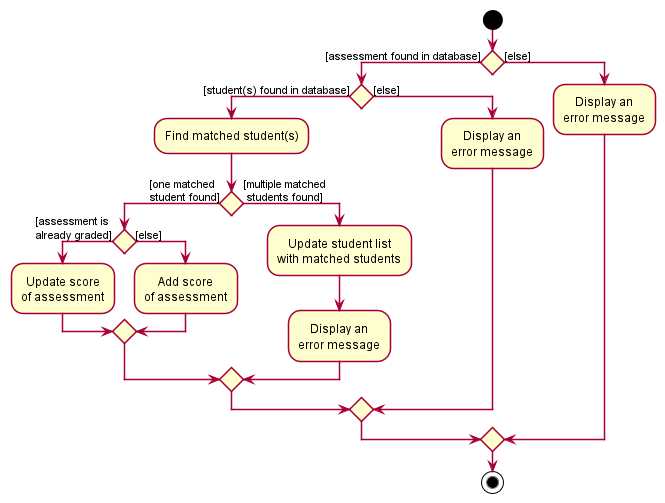

The diagram above was rendered by PlantUML. Its source (embedded in the PNG):
@startuml
!include style.puml

start
if () then ([assessment found in database])
  if () then ([student(s) found in database])
    :Find matched student(s);
    if () then ([one matched\nstudent found])
      if () then ([assessment is\nalready graded])
        :Update score\nof assessment;
      else ([else])
        :Add score\nof assessment;
      endif
    else ([multiple matched\n students found])
      :Update student list\nwith matched students;
      :Display an\nerror message;
    endif
  else ([else])
    :Display an\nerror message;
  endif
else ([else])
  :Display an\nerror message;
endif

stop

@enduml